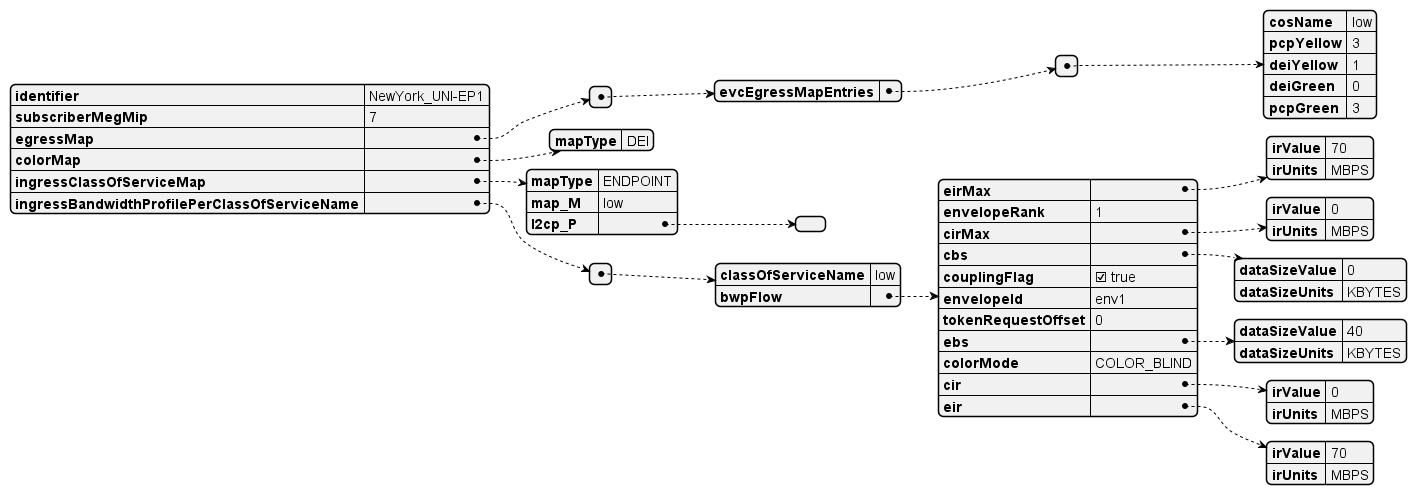

The diagram above was rendered by PlantUML. Its source (embedded in the PNG):
@startjson
{
  "identifier": "NewYork_UNI-EP1",
  "subscriberMegMip": "7",
  "egressMap": [
    {
      "evcEgressMapEntries": [
        {
          "cosName": "low",
          "pcpYellow": "3",
          "deiYellow": "1",
          "deiGreen": "0",
          "pcpGreen": "3"
        }
      ]
    }
  ],
  "colorMap": {
    "mapType": "DEI"
  },
  "ingressClassOfServiceMap": {
    "mapType": "ENDPOINT",
    "map_M": "low",
    "l2cp_P": []
  },
  "ingressBandwidthProfilePerClassOfServiceName": [
    {
      "classOfServiceName": "low",
      "bwpFlow": {
        "eirMax": {
          "irValue": 70,
          "irUnits": "MBPS"
        },
        "envelopeRank": 1,
        "cirMax": {
          "irValue": 0,
          "irUnits": "MBPS"
        },
        "cbs": {
          "dataSizeValue": 0,
          "dataSizeUnits": "KBYTES"
        },
        "couplingFlag": true,
        "envelopeId": "env1",
        "tokenRequestOffset": 0,
        "ebs": {
          "dataSizeValue": 40,
          "dataSizeUnits": "KBYTES"
        },
        "colorMode": "COLOR_BLIND",
        "cir": {
          "irValue": 0,
          "irUnits": "MBPS"
        },
        "eir": {
          "irValue": 70,
          "irUnits": "MBPS"
        }
      }
    }
  ]
}
@endjson